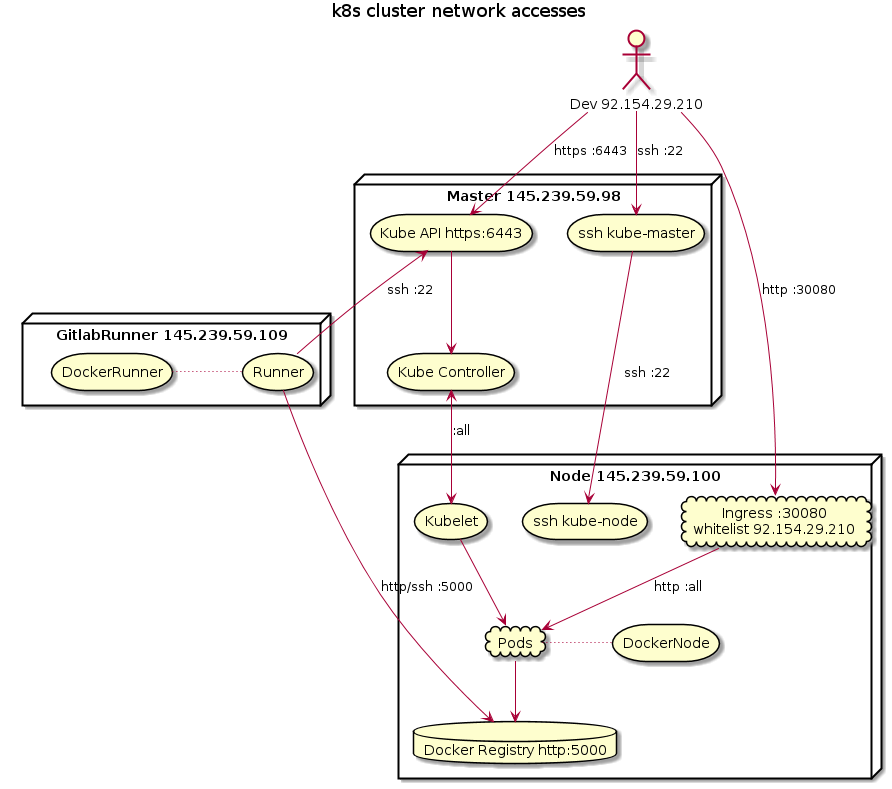

The diagram above was rendered by PlantUML. Its source (embedded in the PNG):
@startuml
title k8s cluster network accesses

actor "Dev 92.154.29.210" as Dev
node "Master 145.239.59.98" as Master {
  storage "Kube API https:6443" as Api
  storage "Kube Controller" as Controller
  storage "ssh kube-master" as MasterShell
}
node "Node 145.239.59.100" as Node {
  storage "ssh kube-node" as NodeShell
  storage DockerNode
  storage Kubelet
  cloud Pods
  cloud "Ingress :30080\nwhitelist 92.154.29.210" as Ingress
  database "Docker Registry http:5000" as Registry
}
node "GitlabRunner 145.239.59.109" as GitlabRunner {
  storage Runner
  storage DockerRunner
}

Dev -> MasterShell : ssh :22
MasterShell -> NodeShell : ssh :22

Dev -> Api : https :6443
Api --> Controller
Controller <--> Kubelet : :all
Kubelet --> Pods
Pods --> Registry
Pods ~ DockerNode

DockerRunner ~ Runner
Runner -left-> Api : ssh :22
Runner -> Registry : http/ssh :5000

Dev -> Ingress : http :30080
Ingress --> Pods : http :all
@enduml